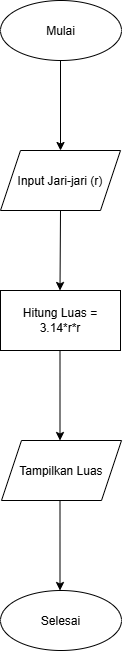

The diagram above was exported from draw.io. Its source (the exported page's mxGraphModel, read from the mxfile embedded in the PNG):
<mxGraphModel dx="1694" dy="940" grid="1" gridSize="10" guides="1" tooltips="1" connect="1" arrows="1" fold="1" page="1" pageScale="1" pageWidth="827" pageHeight="1169" math="0" shadow="0">
  <root>
    <mxCell id="WIyWlLk6GJQsqaUBKTNV-0" />
    <mxCell id="WIyWlLk6GJQsqaUBKTNV-1" parent="WIyWlLk6GJQsqaUBKTNV-0" />
    <mxCell id="SKdZIDlwWtVJm0PZAia--0" parent="WIyWlLk6GJQsqaUBKTNV-1" style="ellipse;whiteSpace=wrap;html=1;shapeInside=1;" value="Mulai" vertex="1">
      <mxGeometry height="60" width="121" x="359" y="90" as="geometry" />
    </mxCell>
    <mxCell id="SKdZIDlwWtVJm0PZAia--1" parent="WIyWlLk6GJQsqaUBKTNV-1" style="shape=parallelogram;perimeter=parallelogramPerimeter;whiteSpace=wrap;html=1;shapeInside=1;fixedSize=1;" value="Input Jari-jari (r)" vertex="1">
      <mxGeometry height="60" width="120" x="359" y="240" as="geometry" />
    </mxCell>
    <mxCell id="SKdZIDlwWtVJm0PZAia--2" edge="1" parent="WIyWlLk6GJQsqaUBKTNV-1" style="endArrow=classic;html=1;rounded=0;defaultLabelBackgroundColor=page;" value="">
      <mxGeometry height="50" relative="1" width="50" as="geometry">
        <mxPoint x="419" y="150" as="sourcePoint" />
        <mxPoint x="419" y="240" as="targetPoint" />
      </mxGeometry>
    </mxCell>
    <mxCell id="SKdZIDlwWtVJm0PZAia--3" parent="WIyWlLk6GJQsqaUBKTNV-1" style="rounded=0;whiteSpace=wrap;html=1;" value="Hitung Luas = 3.14*r*r" vertex="1">
      <mxGeometry height="60" width="120" x="359" y="380" as="geometry" />
    </mxCell>
    <mxCell id="SKdZIDlwWtVJm0PZAia--6" edge="1" parent="WIyWlLk6GJQsqaUBKTNV-1" source="SKdZIDlwWtVJm0PZAia--1" style="endArrow=classic;html=1;rounded=0;defaultLabelBackgroundColor=page;exitX=0.5;exitY=1;exitDx=0;exitDy=0;" value="">
      <mxGeometry height="50" relative="1" width="50" as="geometry">
        <mxPoint x="418.5" y="290" as="sourcePoint" />
        <mxPoint x="418.5" y="380" as="targetPoint" />
      </mxGeometry>
    </mxCell>
    <mxCell id="SKdZIDlwWtVJm0PZAia--7" edge="1" parent="WIyWlLk6GJQsqaUBKTNV-1" style="endArrow=classic;html=1;rounded=0;defaultLabelBackgroundColor=page;" value="">
      <mxGeometry height="50" relative="1" width="50" as="geometry">
        <mxPoint x="418.5" y="440" as="sourcePoint" />
        <mxPoint x="418.5" y="530" as="targetPoint" />
      </mxGeometry>
    </mxCell>
    <mxCell id="SKdZIDlwWtVJm0PZAia--9" parent="WIyWlLk6GJQsqaUBKTNV-1" style="shape=parallelogram;perimeter=parallelogramPerimeter;whiteSpace=wrap;html=1;shapeInside=1;fixedSize=1;" value="Tampilkan Luas" vertex="1">
      <mxGeometry height="60" width="120" x="360" y="530" as="geometry" />
    </mxCell>
    <mxCell id="SKdZIDlwWtVJm0PZAia--10" edge="1" parent="WIyWlLk6GJQsqaUBKTNV-1" style="endArrow=classic;html=1;rounded=0;defaultLabelBackgroundColor=page;" value="">
      <mxGeometry height="50" relative="1" width="50" as="geometry">
        <mxPoint x="418.5" y="590" as="sourcePoint" />
        <mxPoint x="418.5" y="680" as="targetPoint" />
      </mxGeometry>
    </mxCell>
    <mxCell id="SKdZIDlwWtVJm0PZAia--11" parent="WIyWlLk6GJQsqaUBKTNV-1" style="ellipse;whiteSpace=wrap;html=1;shapeInside=1;" value="Selesai" vertex="1">
      <mxGeometry height="60" width="121" x="359" y="680" as="geometry" />
    </mxCell>
  </root>
</mxGraphModel>